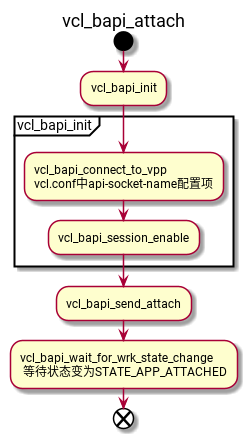

The diagram above was rendered by PlantUML. Its source (embedded in the PNG):
@startuml
title vcl_bapi_attach
start
:vcl_bapi_init;
partition vcl_bapi_init {
  :vcl_bapi_connect_to_vpp
  vcl.conf中api-socket-name配置项;
  :vcl_bapi_session_enable;
}
:vcl_bapi_send_attach;
:vcl_bapi_wait_for_wrk_state_change
 等待状态变为STATE_APP_ATTACHED;
end
@enduml